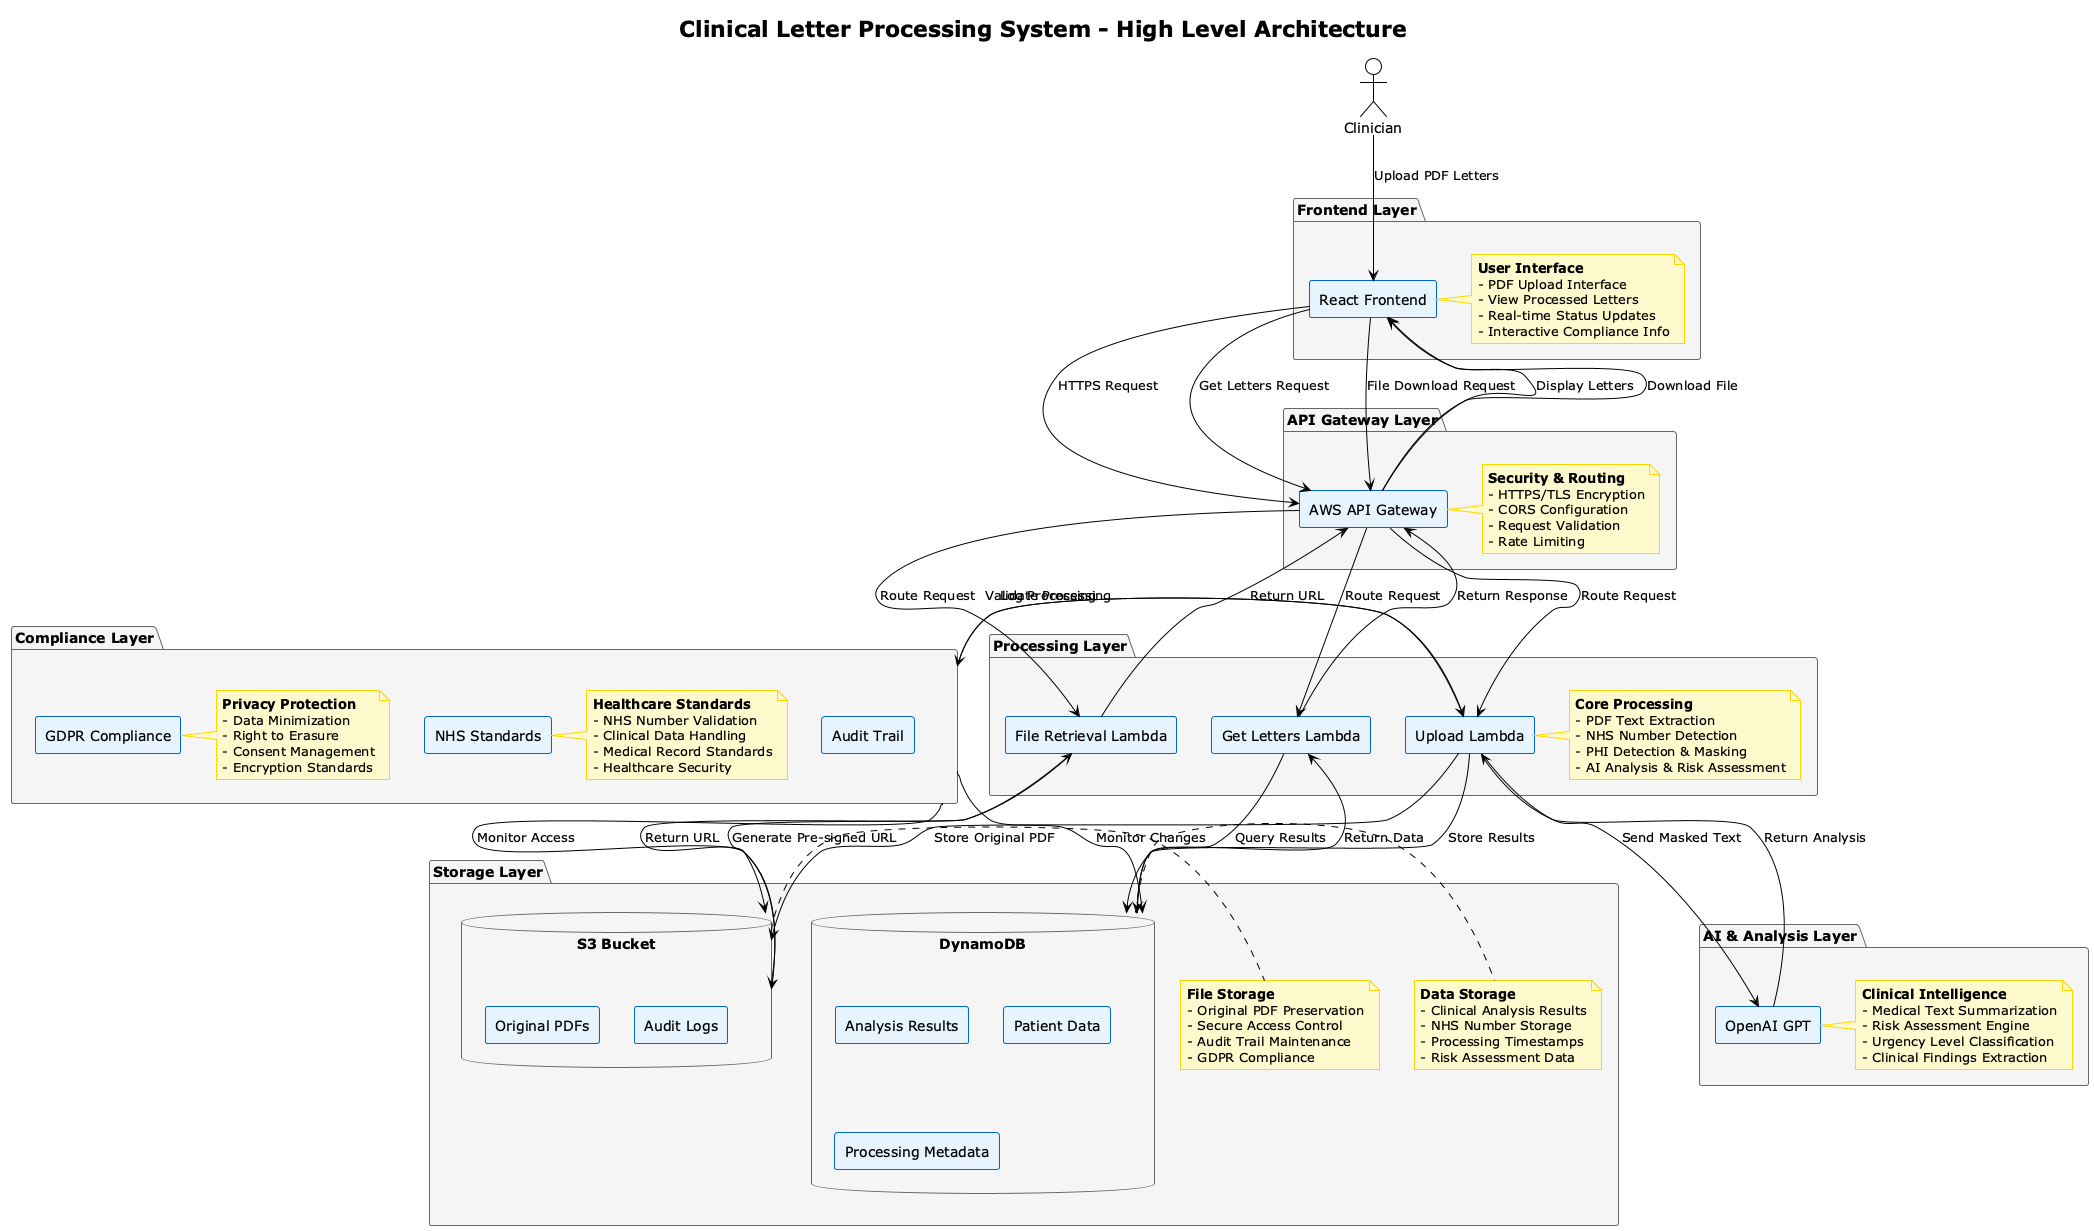

The diagram above was rendered by PlantUML. Its source (embedded in the PNG):
@startuml Clinical Letter Processing System Architecture

!theme plain
skinparam backgroundColor #FFFFFF
skinparam componentStyle rectangle

title **Clinical Letter Processing System - High Level Architecture**

package "**Frontend Layer**" as Frontend {
    [React Frontend] as React
    note right of React
        **User Interface**
        - PDF Upload Interface
        - View Processed Letters
        - Real-time Status Updates
        - Interactive Compliance Info
    end note
}

package "**API Gateway Layer**" as Gateway {
    [AWS API Gateway] as APIGateway
    note right of APIGateway
        **Security & Routing**
        - HTTPS/TLS Encryption
        - CORS Configuration
        - Request Validation
        - Rate Limiting
    end note
}

package "**Processing Layer**" as Processing {
    [Upload Lambda] as UploadLambda
    [Get Letters Lambda] as GetLambda
    [File Retrieval Lambda] as FileLambda
    
    note right of UploadLambda
        **Core Processing**
        - PDF Text Extraction
        - NHS Number Detection
        - PHI Detection & Masking
        - AI Analysis & Risk Assessment
    end note
}

package "**AI & Analysis Layer**" as AI {
    [OpenAI GPT] as OpenAI
    note right of OpenAI
        **Clinical Intelligence**
        - Medical Text Summarization
        - Risk Assessment Engine
        - Urgency Level Classification
        - Clinical Findings Extraction
    end note
}

package "**Storage Layer**" as Storage {
    database "S3 Bucket" as S3 {
        [Original PDFs] as PDFs
        [Audit Logs] as AuditLogs
    }
    
    database "DynamoDB" as DynamoDB {
        [Analysis Results] as Results
        [Patient Data] as PatientData
        [Processing Metadata] as Metadata
    }
    
    note right of S3
        **File Storage**
        - Original PDF Preservation
        - Secure Access Control
        - Audit Trail Maintenance
        - GDPR Compliance
    end note
    
    note right of DynamoDB
        **Data Storage**
        - Clinical Analysis Results
        - NHS Number Storage
        - Processing Timestamps
        - Risk Assessment Data
    end note
}

package "**Compliance Layer**" as Compliance {
    [GDPR Compliance] as GDPR
    [NHS Standards] as NHS
    [Audit Trail] as Audit
    
    note right of GDPR
        **Privacy Protection**
        - Data Minimization
        - Right to Erasure
        - Consent Management
        - Encryption Standards
    end note
    
    note right of NHS
        **Healthcare Standards**
        - NHS Number Validation
        - Clinical Data Handling
        - Medical Record Standards
        - Healthcare Security
    end note
}

' Data Flow Connections
actor "Clinician" as User

User --> React : Upload PDF Letters
React --> APIGateway : HTTPS Request
APIGateway --> UploadLambda : Route Request
UploadLambda --> S3 : Store Original PDF
UploadLambda --> OpenAI : Send Masked Text
OpenAI --> UploadLambda : Return Analysis
UploadLambda --> DynamoDB : Store Results
UploadLambda --> Compliance : Log Processing

React --> APIGateway : Get Letters Request
APIGateway --> GetLambda : Route Request
GetLambda --> DynamoDB : Query Results
DynamoDB --> GetLambda : Return Data
GetLambda --> APIGateway : Return Response
APIGateway --> React : Display Letters

React --> APIGateway : File Download Request
APIGateway --> FileLambda : Route Request
FileLambda --> S3 : Generate Pre-signed URL
S3 --> FileLambda : Return URL
FileLambda --> APIGateway : Return URL
APIGateway --> React : Download File

' Compliance monitoring
Compliance --> S3 : Monitor Access
Compliance --> DynamoDB : Monitor Changes
Compliance --> UploadLambda : Validate Processing

' Styling
skinparam component {
    BackgroundColor #E8F4FD
    BorderColor #0066CC
}

skinparam database {
    BackgroundColor #F0F8FF
    BorderColor #0066CC
}

skinparam package {
    BackgroundColor #F5F5F5
    BorderColor #666666
}

skinparam note {
    BackgroundColor #FFFACD
    BorderColor #FFD700
}

@enduml